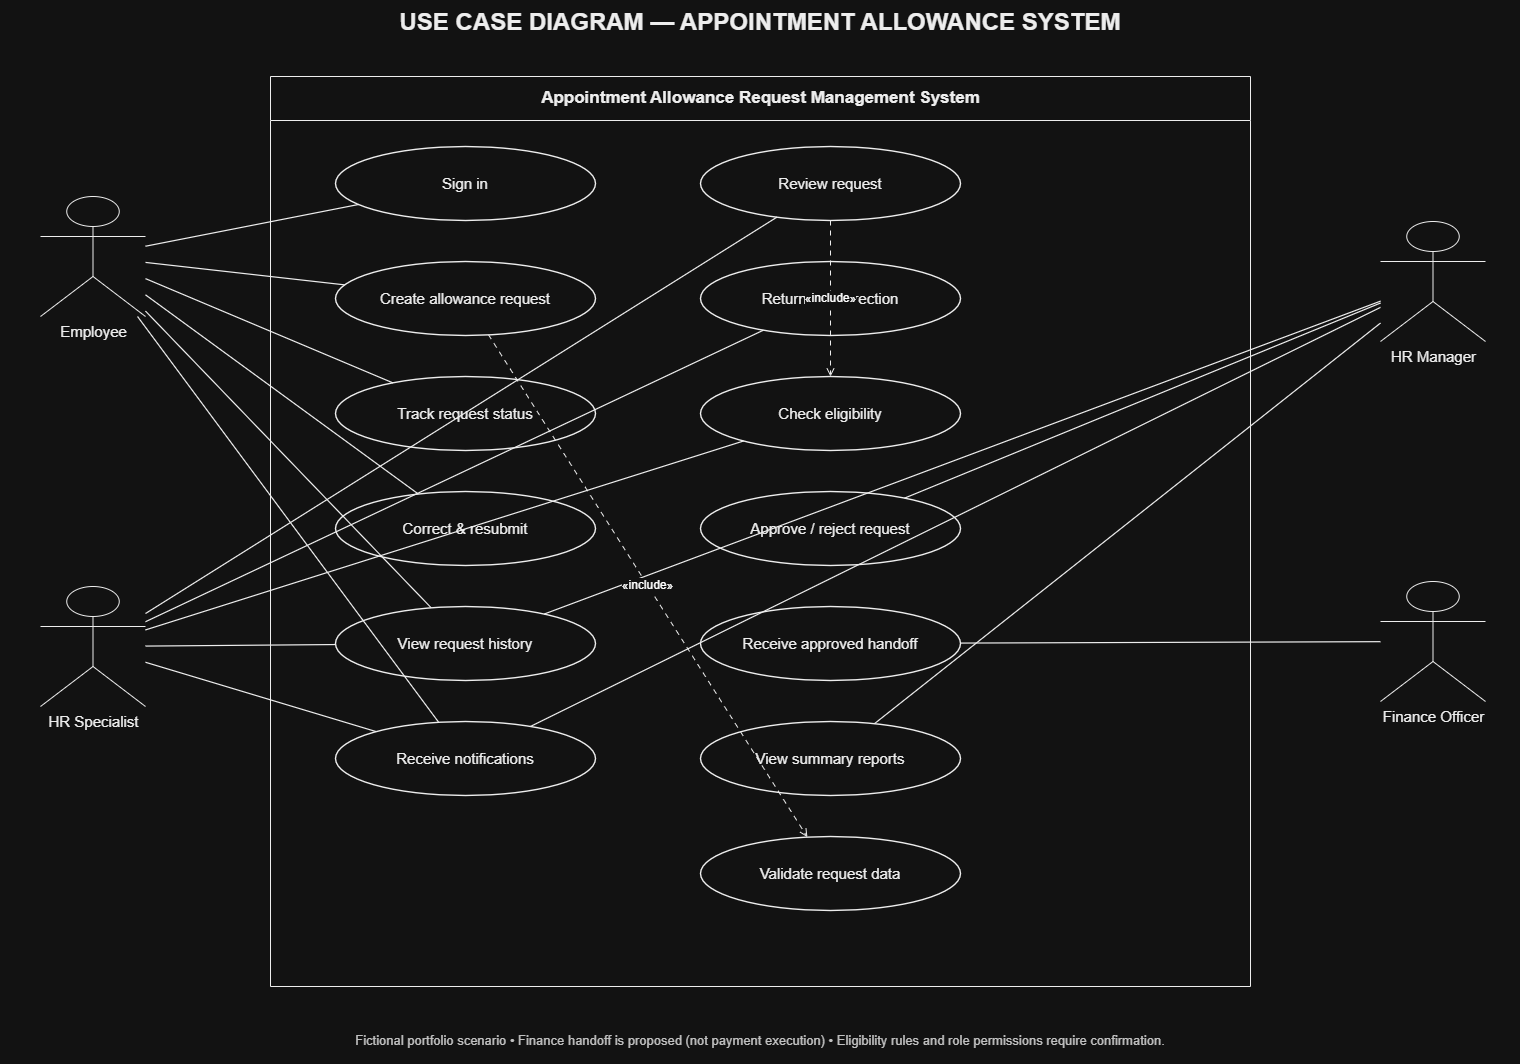

The diagram above was exported from draw.io. Its source (the exported page's mxGraphModel, read from the mxfile embedded in the PNG):
<mxGraphModel dx="1902" dy="900" grid="1" gridSize="10" guides="1" tooltips="1" connect="1" arrows="1" fold="1" page="1" pageScale="1" pageWidth="1700" pageHeight="1200" math="0" shadow="0">
  <root>
    <mxCell id="0" />
    <mxCell id="1" parent="0" />
    <mxCell id="title" parent="1" style="text;html=1;align=center;verticalAlign=middle;whiteSpace=wrap;fontSize=24;fontStyle=1;fontFamily=Arial;fontColor=#000000;" value="USE CASE DIAGRAM — APPOINTMENT ALLOWANCE SYSTEM" vertex="1">
      <mxGeometry height="44" width="1520" x="80" y="24" as="geometry" />
    </mxCell>
    <mxCell id="boundary" parent="1" style="swimlane;html=1;startSize=44;horizontal=1;rounded=0;strokeColor=#000000;fillColor=#FFFFFF;swimlaneFillColor=#FFFFFF;fontColor=#000000;fontSize=17;fontStyle=1;align=center;" value="Appointment Allowance Request Management System" vertex="1">
      <mxGeometry height="910" width="980" x="350" y="100" as="geometry" />
    </mxCell>
    <mxCell id="employee" parent="1" style="shape=umlActor;verticalLabelPosition=bottom;verticalAlign=top;html=1;outlineConnect=0;fillColor=#FFFFFF;strokeColor=#000000;fontColor=#000000;fontSize=15;fontFamily=Arial;" value="Employee" vertex="1">
      <mxGeometry height="120" width="105" x="120" y="220" as="geometry" />
    </mxCell>
    <mxCell id="hr" parent="1" style="shape=umlActor;verticalLabelPosition=bottom;verticalAlign=top;html=1;outlineConnect=0;fillColor=#FFFFFF;strokeColor=#000000;fontColor=#000000;fontSize=15;fontFamily=Arial;" value="HR Specialist" vertex="1">
      <mxGeometry height="120" width="105" x="120" y="610" as="geometry" />
    </mxCell>
    <mxCell id="manager" parent="1" style="shape=umlActor;verticalLabelPosition=bottom;verticalAlign=top;html=1;outlineConnect=0;fillColor=#FFFFFF;strokeColor=#000000;fontColor=#000000;fontSize=15;fontFamily=Arial;" value="HR Manager" vertex="1">
      <mxGeometry height="120" width="105" x="1460" y="245" as="geometry" />
    </mxCell>
    <mxCell id="finance" parent="1" style="shape=umlActor;verticalLabelPosition=bottom;verticalAlign=top;html=1;outlineConnect=0;fillColor=#FFFFFF;strokeColor=#000000;fontColor=#000000;fontSize=15;fontFamily=Arial;" value="Finance Officer" vertex="1">
      <mxGeometry height="120" width="105" x="1460" y="605" as="geometry" />
    </mxCell>
    <mxCell id="uc1" parent="1" style="ellipse;whiteSpace=wrap;html=1;strokeColor=#000000;fillColor=#FFFFFF;fontColor=#000000;fontSize=15;fontFamily=Arial;align=center;verticalAlign=middle;strokeWidth=1.4;" value="Sign in" vertex="1">
      <mxGeometry height="74" width="260" x="415" y="170" as="geometry" />
    </mxCell>
    <mxCell id="uc2" parent="1" style="ellipse;whiteSpace=wrap;html=1;strokeColor=#000000;fillColor=#FFFFFF;fontColor=#000000;fontSize=15;fontFamily=Arial;align=center;verticalAlign=middle;strokeWidth=1.4;" value="Create allowance request" vertex="1">
      <mxGeometry height="74" width="260" x="415" y="285" as="geometry" />
    </mxCell>
    <mxCell id="uc3" parent="1" style="ellipse;whiteSpace=wrap;html=1;strokeColor=#000000;fillColor=#FFFFFF;fontColor=#000000;fontSize=15;fontFamily=Arial;align=center;verticalAlign=middle;strokeWidth=1.4;" value="Track request status" vertex="1">
      <mxGeometry height="74" width="260" x="415" y="400" as="geometry" />
    </mxCell>
    <mxCell id="uc4" parent="1" style="ellipse;whiteSpace=wrap;html=1;strokeColor=#000000;fillColor=#FFFFFF;fontColor=#000000;fontSize=15;fontFamily=Arial;align=center;verticalAlign=middle;strokeWidth=1.4;" value="Correct &amp; resubmit" vertex="1">
      <mxGeometry height="74" width="260" x="415" y="515" as="geometry" />
    </mxCell>
    <mxCell id="uc5" parent="1" style="ellipse;whiteSpace=wrap;html=1;strokeColor=#000000;fillColor=#FFFFFF;fontColor=#000000;fontSize=15;fontFamily=Arial;align=center;verticalAlign=middle;strokeWidth=1.4;" value="Review request" vertex="1">
      <mxGeometry height="74" width="260" x="780" y="170" as="geometry" />
    </mxCell>
    <mxCell id="uc6" parent="1" style="ellipse;whiteSpace=wrap;html=1;strokeColor=#000000;fillColor=#FFFFFF;fontColor=#000000;fontSize=15;fontFamily=Arial;align=center;verticalAlign=middle;strokeWidth=1.4;" value="Return for correction" vertex="1">
      <mxGeometry height="74" width="260" x="780" y="285" as="geometry" />
    </mxCell>
    <mxCell id="uc7" parent="1" style="ellipse;whiteSpace=wrap;html=1;strokeColor=#000000;fillColor=#FFFFFF;fontColor=#000000;fontSize=15;fontFamily=Arial;align=center;verticalAlign=middle;strokeWidth=1.4;" value="Check eligibility" vertex="1">
      <mxGeometry height="74" width="260" x="780" y="400" as="geometry" />
    </mxCell>
    <mxCell id="uc8" parent="1" style="ellipse;whiteSpace=wrap;html=1;strokeColor=#000000;fillColor=#FFFFFF;fontColor=#000000;fontSize=15;fontFamily=Arial;align=center;verticalAlign=middle;strokeWidth=1.4;" value="Approve / reject request" vertex="1">
      <mxGeometry height="74" width="260" x="780" y="515" as="geometry" />
    </mxCell>
    <mxCell id="uc9" parent="1" style="ellipse;whiteSpace=wrap;html=1;strokeColor=#000000;fillColor=#FFFFFF;fontColor=#000000;fontSize=15;fontFamily=Arial;align=center;verticalAlign=middle;strokeWidth=1.4;" value="View request history" vertex="1">
      <mxGeometry height="74" width="260" x="415" y="630" as="geometry" />
    </mxCell>
    <mxCell id="uc10" parent="1" style="ellipse;whiteSpace=wrap;html=1;strokeColor=#000000;fillColor=#FFFFFF;fontColor=#000000;fontSize=15;fontFamily=Arial;align=center;verticalAlign=middle;strokeWidth=1.4;" value="Receive notifications" vertex="1">
      <mxGeometry height="74" width="260" x="415" y="745" as="geometry" />
    </mxCell>
    <mxCell id="uc11" parent="1" style="ellipse;whiteSpace=wrap;html=1;strokeColor=#000000;fillColor=#FFFFFF;fontColor=#000000;fontSize=15;fontFamily=Arial;align=center;verticalAlign=middle;strokeWidth=1.4;" value="Receive approved handoff" vertex="1">
      <mxGeometry height="74" width="260" x="780" y="630" as="geometry" />
    </mxCell>
    <mxCell id="uc12" parent="1" style="ellipse;whiteSpace=wrap;html=1;strokeColor=#000000;fillColor=#FFFFFF;fontColor=#000000;fontSize=15;fontFamily=Arial;align=center;verticalAlign=middle;strokeWidth=1.4;" value="View summary reports" vertex="1">
      <mxGeometry height="74" width="260" x="780" y="745" as="geometry" />
    </mxCell>
    <mxCell id="uc13" parent="1" style="ellipse;whiteSpace=wrap;html=1;strokeColor=#000000;fillColor=#FFFFFF;fontColor=#000000;fontSize=15;fontFamily=Arial;align=center;verticalAlign=middle;strokeWidth=1.4;" value="Validate request data" vertex="1">
      <mxGeometry height="74" width="260" x="780" y="860" as="geometry" />
    </mxCell>
    <mxCell id="note" parent="1" style="text;html=1;align=center;verticalAlign=middle;whiteSpace=wrap;fontSize=13;fontColor=#333333;" value="Fictional portfolio scenario • Finance handoff is proposed (not payment execution) • Eligibility rules and role permissions require confirmation." vertex="1">
      <mxGeometry height="48" width="980" x="350" y="1040" as="geometry" />
    </mxCell>
    <mxCell id="edge1" edge="1" parent="1" source="employee" style="endArrow=none;startArrow=none;html=1;strokeColor=#000000;strokeWidth=1.2;rounded=0;" target="uc1" value="">
      <mxGeometry relative="1" as="geometry" />
    </mxCell>
    <mxCell id="edge2" edge="1" parent="1" source="employee" style="endArrow=none;startArrow=none;html=1;strokeColor=#000000;strokeWidth=1.2;rounded=0;" target="uc2" value="">
      <mxGeometry relative="1" as="geometry" />
    </mxCell>
    <mxCell id="edge3" edge="1" parent="1" source="employee" style="endArrow=none;startArrow=none;html=1;strokeColor=#000000;strokeWidth=1.2;rounded=0;" target="uc3" value="">
      <mxGeometry relative="1" as="geometry" />
    </mxCell>
    <mxCell id="edge4" edge="1" parent="1" source="employee" style="endArrow=none;startArrow=none;html=1;strokeColor=#000000;strokeWidth=1.2;rounded=0;" target="uc4" value="">
      <mxGeometry relative="1" as="geometry" />
    </mxCell>
    <mxCell id="edge5" edge="1" parent="1" source="employee" style="endArrow=none;startArrow=none;html=1;strokeColor=#000000;strokeWidth=1.2;rounded=0;" target="uc9" value="">
      <mxGeometry relative="1" as="geometry" />
    </mxCell>
    <mxCell id="edge6" edge="1" parent="1" source="employee" style="endArrow=none;startArrow=none;html=1;strokeColor=#000000;strokeWidth=1.2;rounded=0;" target="uc10" value="">
      <mxGeometry relative="1" as="geometry" />
    </mxCell>
    <mxCell id="edge7" edge="1" parent="1" source="hr" style="endArrow=none;startArrow=none;html=1;strokeColor=#000000;strokeWidth=1.2;rounded=0;" target="uc5" value="">
      <mxGeometry relative="1" as="geometry" />
    </mxCell>
    <mxCell id="edge8" edge="1" parent="1" source="hr" style="endArrow=none;startArrow=none;html=1;strokeColor=#000000;strokeWidth=1.2;rounded=0;" target="uc6" value="">
      <mxGeometry relative="1" as="geometry" />
    </mxCell>
    <mxCell id="edge9" edge="1" parent="1" source="hr" style="endArrow=none;startArrow=none;html=1;strokeColor=#000000;strokeWidth=1.2;rounded=0;" target="uc7" value="">
      <mxGeometry relative="1" as="geometry" />
    </mxCell>
    <mxCell id="edge10" edge="1" parent="1" source="hr" style="endArrow=none;startArrow=none;html=1;strokeColor=#000000;strokeWidth=1.2;rounded=0;" target="uc9" value="">
      <mxGeometry relative="1" as="geometry" />
    </mxCell>
    <mxCell id="edge11" edge="1" parent="1" source="hr" style="endArrow=none;startArrow=none;html=1;strokeColor=#000000;strokeWidth=1.2;rounded=0;" target="uc10" value="">
      <mxGeometry relative="1" as="geometry" />
    </mxCell>
    <mxCell id="edge12" edge="1" parent="1" source="manager" style="endArrow=none;startArrow=none;html=1;strokeColor=#000000;strokeWidth=1.2;rounded=0;" target="uc8" value="">
      <mxGeometry relative="1" as="geometry" />
    </mxCell>
    <mxCell id="edge13" edge="1" parent="1" source="manager" style="endArrow=none;startArrow=none;html=1;strokeColor=#000000;strokeWidth=1.2;rounded=0;" target="uc9" value="">
      <mxGeometry relative="1" as="geometry" />
    </mxCell>
    <mxCell id="edge14" edge="1" parent="1" source="manager" style="endArrow=none;startArrow=none;html=1;strokeColor=#000000;strokeWidth=1.2;rounded=0;" target="uc10" value="">
      <mxGeometry relative="1" as="geometry" />
    </mxCell>
    <mxCell id="edge15" edge="1" parent="1" source="manager" style="endArrow=none;startArrow=none;html=1;strokeColor=#000000;strokeWidth=1.2;rounded=0;" target="uc12" value="">
      <mxGeometry relative="1" as="geometry" />
    </mxCell>
    <mxCell id="edge16" edge="1" parent="1" source="finance" style="endArrow=none;startArrow=none;html=1;strokeColor=#000000;strokeWidth=1.2;rounded=0;" target="uc11" value="">
      <mxGeometry relative="1" as="geometry" />
    </mxCell>
    <mxCell id="edge17" edge="1" parent="1" source="uc2" style="endArrow=open;endFill=0;dashed=1;dashPattern=5 5;html=1;strokeColor=#000000;strokeWidth=1;rounded=0;fontSize=12;" target="uc13" value="«include»">
      <mxGeometry relative="1" as="geometry" />
    </mxCell>
    <mxCell id="edge18" edge="1" parent="1" source="uc5" style="endArrow=open;endFill=0;dashed=1;dashPattern=5 5;html=1;strokeColor=#000000;strokeWidth=1;rounded=0;fontSize=12;" target="uc7" value="«include»">
      <mxGeometry relative="1" as="geometry" />
    </mxCell>
  </root>
</mxGraphModel>